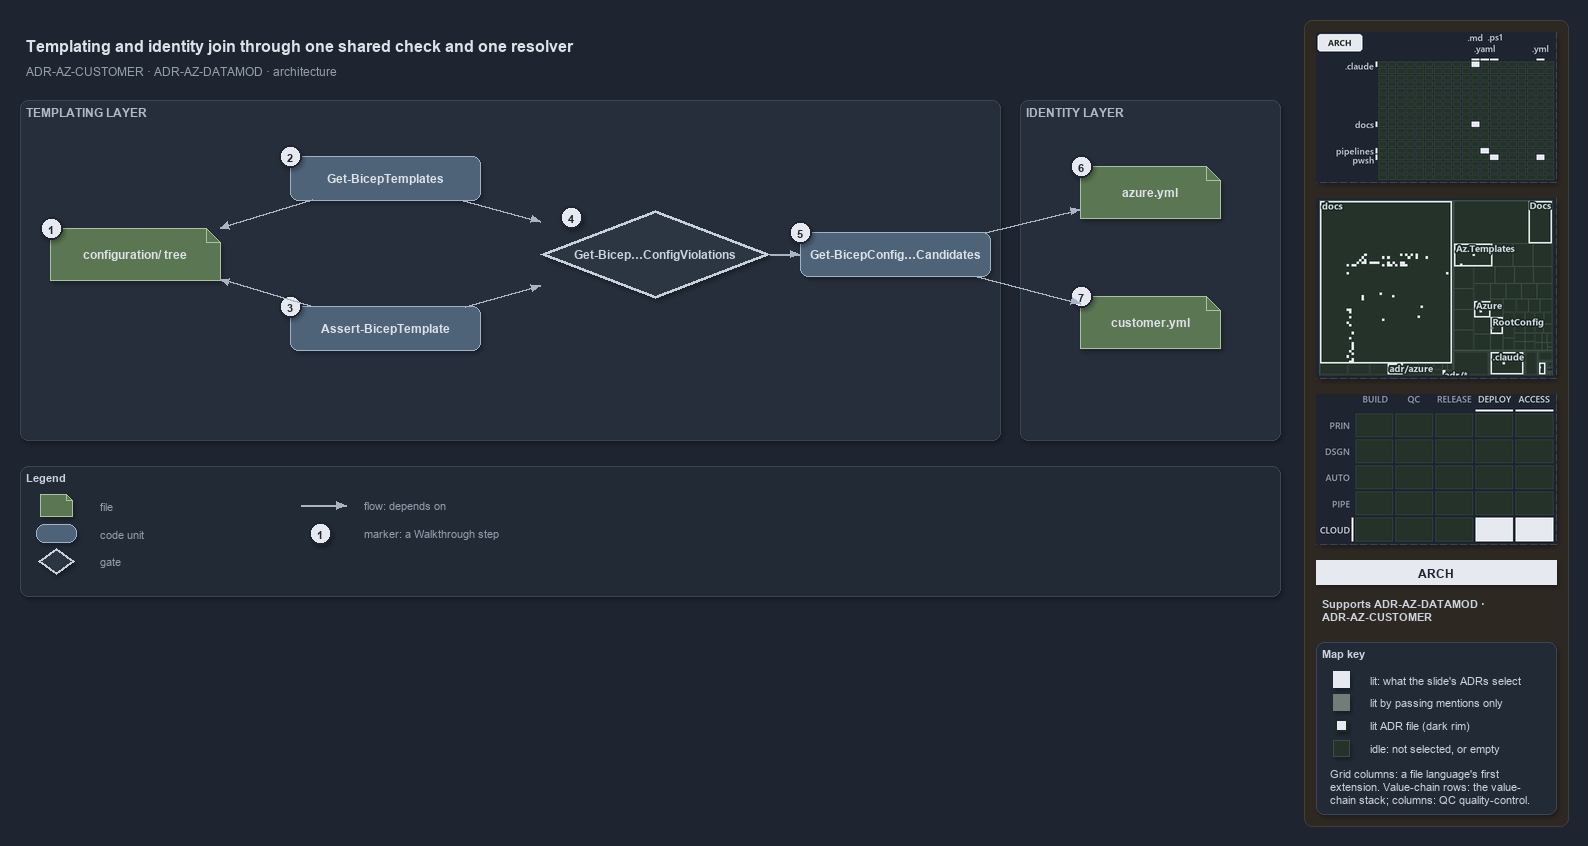

The diagram above was exported from draw.io. Its source (the exported page's mxGraphModel, read from the mxfile embedded in the PNG):
<mxGraphModel dx="1024" dy="768" grid="0" gridSize="10" guides="1" tooltips="1" connect="1" arrows="1" fold="1" page="1" pageScale="1" pageWidth="1572" pageHeight="640" background="#1E2430" math="0" shadow="1">
  <root>
    <mxCell id="0" />
    <mxCell id="1" parent="0" />
    <mxCell id="sidebar-bg" value="" style="rounded=1;arcSize=2;html=1;fillColor=#2E2823;strokeColor=#453C33;shadow=0;" vertex="1" parent="1">
      <mxGeometry x="1304" y="4" width="264" height="806" as="geometry" />
    </mxCell>
    <mxCell id="title" value="Templating and identity join through one shared check and one resolver" style="text;html=1;align=left;verticalAlign=middle;fontSize=16;fontStyle=1;fontColor=#DDE2E9;" vertex="1" parent="1">
      <mxGeometry x="20" y="14" width="1260" height="30" as="geometry" />
    </mxCell>
    <mxCell id="subtitle" value="ADR-AZ-CUSTOMER &amp;#183; ADR-AZ-DATAMOD &amp;#183; architecture" style="text;html=1;align=left;verticalAlign=middle;fontSize=12;fontColor=#949FAE;" vertex="1" parent="1">
      <mxGeometry x="20" y="44" width="1240" height="20" as="geometry" />
    </mxCell>
    <mxCell id="band-templating" value="TEMPLATING LAYER" style="rounded=1;html=1;arcSize=3;fillColor=#262E3B;strokeColor=#3A4555;verticalAlign=top;align=left;spacingLeft=8;fontStyle=1;fontSize=12;fontColor=#B0BAC7;" vertex="1" parent="1">
      <mxGeometry x="20" y="84" width="980" height="340" as="geometry" />
    </mxCell>
    <mxCell id="band-identity" value="IDENTITY LAYER" style="rounded=1;html=1;arcSize=3;fillColor=#262E3B;strokeColor=#3A4555;verticalAlign=top;align=left;spacingLeft=8;fontStyle=1;fontSize=12;fontColor=#B0BAC7;" vertex="1" parent="1">
      <mxGeometry x="1020" y="84" width="260" height="340" as="geometry" />
    </mxCell>
    <mxCell id="f-tree" value="&lt;b&gt;configuration/ tree&lt;/b&gt;" style="shape=note;size=14;whiteSpace=wrap;html=1;fillColor=#5B7653;strokeColor=#A9C29F;fontColor=#DDE2E9;fontSize=12;" vertex="1" parent="1">
      <mxGeometry x="50" y="212" width="170" height="52" as="geometry" />
    </mxCell>
    <mxCell id="c-gbt" value="&lt;b&gt;Get-BicepTemplates&lt;/b&gt;" style="rounded=1;whiteSpace=wrap;html=1;arcSize=20;fillColor=#4E6378;strokeColor=#9FB3C8;fontColor=#DDE2E9;fontSize=12;" vertex="1" parent="1">
      <mxGeometry x="290" y="140" width="190" height="44" as="geometry" />
    </mxCell>
    <mxCell id="c-abt" value="&lt;b&gt;Assert-BicepTemplate&lt;/b&gt;" style="rounded=1;whiteSpace=wrap;html=1;arcSize=20;fillColor=#4E6378;strokeColor=#9FB3C8;fontColor=#DDE2E9;fontSize=12;" vertex="1" parent="1">
      <mxGeometry x="290" y="290" width="190" height="44" as="geometry" />
    </mxCell>
    <mxCell id="g-check" value="&lt;b&gt;Get-Bicep…ConfigViolations&lt;/b&gt;" style="rhombus;whiteSpace=wrap;html=1;fillColor=#2C3542;strokeColor=#C7D0DB;strokeWidth=3;fontColor=#CDD3DC;fontSize=12;" vertex="1" parent="1">
      <mxGeometry x="540" y="194" width="230" height="88" as="geometry" />
    </mxCell>
    <mxCell id="c-cand" value="&lt;b&gt;Get-BicepConfig…Candidates&lt;/b&gt;" style="rounded=1;whiteSpace=wrap;html=1;arcSize=20;fillColor=#4E6378;strokeColor=#9FB3C8;fontColor=#DDE2E9;fontSize=12;" vertex="1" parent="1">
      <mxGeometry x="800" y="216" width="190" height="44" as="geometry" />
    </mxCell>
    <mxCell id="f-azure" value="&lt;b&gt;azure.yml&lt;/b&gt;" style="shape=note;size=14;whiteSpace=wrap;html=1;fillColor=#5B7653;strokeColor=#A9C29F;fontColor=#DDE2E9;fontSize=12;" vertex="1" parent="1">
      <mxGeometry x="1080" y="150" width="140" height="52" as="geometry" />
    </mxCell>
    <mxCell id="f-customer" value="&lt;b&gt;customer.yml&lt;/b&gt;" style="shape=note;size=14;whiteSpace=wrap;html=1;fillColor=#5B7653;strokeColor=#A9C29F;fontColor=#DDE2E9;fontSize=12;" vertex="1" parent="1">
      <mxGeometry x="1080" y="280" width="140" height="52" as="geometry" />
    </mxCell>
    <mxCell id="e-gbt-tree" value="" style="edgeStyle=orthogonalEdgeStyle;rounded=1;html=1;fontSize=10;fontColor=#CDD3DC;endArrow=block;strokeColor=#AAB4C3;shadow=0;" edge="1" parent="1" source="c-gbt" target="f-tree">
      <mxGeometry relative="1" as="geometry" />
    </mxCell>
    <mxCell id="e-abt-tree" value="" style="edgeStyle=orthogonalEdgeStyle;rounded=1;html=1;fontSize=10;fontColor=#CDD3DC;endArrow=block;strokeColor=#AAB4C3;shadow=0;" edge="1" parent="1" source="c-abt" target="f-tree">
      <mxGeometry relative="1" as="geometry" />
    </mxCell>
    <mxCell id="e-gbt-check" value="" style="edgeStyle=orthogonalEdgeStyle;rounded=1;html=1;fontSize=10;fontColor=#CDD3DC;endArrow=block;strokeColor=#AAB4C3;shadow=0;" edge="1" parent="1" source="c-gbt" target="g-check">
      <mxGeometry relative="1" as="geometry" />
    </mxCell>
    <mxCell id="e-abt-check" value="" style="edgeStyle=orthogonalEdgeStyle;rounded=1;html=1;fontSize=10;fontColor=#CDD3DC;endArrow=block;strokeColor=#AAB4C3;shadow=0;" edge="1" parent="1" source="c-abt" target="g-check">
      <mxGeometry relative="1" as="geometry" />
    </mxCell>
    <mxCell id="e-check-cand" value="" style="edgeStyle=orthogonalEdgeStyle;rounded=1;html=1;fontSize=10;fontColor=#CDD3DC;endArrow=block;strokeColor=#AAB4C3;shadow=0;" edge="1" parent="1" source="g-check" target="c-cand">
      <mxGeometry relative="1" as="geometry" />
    </mxCell>
    <mxCell id="e-cand-azure" value="" style="edgeStyle=orthogonalEdgeStyle;rounded=1;html=1;fontSize=10;fontColor=#CDD3DC;endArrow=block;strokeColor=#AAB4C3;shadow=0;" edge="1" parent="1" source="c-cand" target="f-azure">
      <mxGeometry relative="1" as="geometry" />
    </mxCell>
    <mxCell id="e-cand-customer" value="" style="edgeStyle=orthogonalEdgeStyle;rounded=1;html=1;fontSize=10;fontColor=#CDD3DC;endArrow=block;strokeColor=#AAB4C3;shadow=0;" edge="1" parent="1" source="c-cand" target="f-customer">
      <mxGeometry relative="1" as="geometry" />
    </mxCell>
    <mxCell id="mark-1" value="1" style="ellipse;html=1;fillColor=#E6EAF0;strokeColor=#1E2430;strokeWidth=2;fontColor=#1E2430;fontStyle=1;fontSize=11;" vertex="1" parent="1">
      <mxGeometry x="40" y="201" width="22" height="22" as="geometry" />
    </mxCell>
    <mxCell id="mark-2" value="2" style="ellipse;html=1;fillColor=#E6EAF0;strokeColor=#1E2430;strokeWidth=2;fontColor=#1E2430;fontStyle=1;fontSize=11;" vertex="1" parent="1">
      <mxGeometry x="279" y="129" width="22" height="22" as="geometry" />
    </mxCell>
    <mxCell id="mark-3" value="3" style="ellipse;html=1;fillColor=#E6EAF0;strokeColor=#1E2430;strokeWidth=2;fontColor=#1E2430;fontStyle=1;fontSize=11;" vertex="1" parent="1">
      <mxGeometry x="279" y="279" width="22" height="22" as="geometry" />
    </mxCell>
    <mxCell id="mark-4" value="4" style="ellipse;html=1;fillColor=#E6EAF0;strokeColor=#1E2430;strokeWidth=2;fontColor=#1E2430;fontStyle=1;fontSize=11;" vertex="1" parent="1">
      <mxGeometry x="560" y="190" width="22" height="22" as="geometry" />
    </mxCell>
    <mxCell id="mark-5" value="5" style="ellipse;html=1;fillColor=#E6EAF0;strokeColor=#1E2430;strokeWidth=2;fontColor=#1E2430;fontStyle=1;fontSize=11;" vertex="1" parent="1">
      <mxGeometry x="789" y="205" width="22" height="22" as="geometry" />
    </mxCell>
    <mxCell id="mark-6" value="6" style="ellipse;html=1;fillColor=#E6EAF0;strokeColor=#1E2430;strokeWidth=2;fontColor=#1E2430;fontStyle=1;fontSize=11;" vertex="1" parent="1">
      <mxGeometry x="1070" y="139" width="22" height="22" as="geometry" />
    </mxCell>
    <mxCell id="mark-7" value="7" style="ellipse;html=1;fillColor=#E6EAF0;strokeColor=#1E2430;strokeWidth=2;fontColor=#1E2430;fontStyle=1;fontSize=11;" vertex="1" parent="1">
      <mxGeometry x="1070" y="269" width="22" height="22" as="geometry" />
    </mxCell>
    <mxCell id="legend" value="&lt;b&gt;Legend&lt;/b&gt;" style="rounded=1;whiteSpace=wrap;html=1;arcSize=6;fillColor=#222A36;strokeColor=#3A4555;align=left;verticalAlign=top;spacing=8;fontSize=11;fontColor=#CDD3DC;" vertex="1" parent="1">
      <mxGeometry x="20" y="450" width="1260" height="130" as="geometry" />
    </mxCell>
    <mxCell id="lg-0-0" value="" style="shape=note;size=6;html=1;fillColor=#5B7653;strokeColor=#A9C29F;" vertex="1" parent="1">
      <mxGeometry x="40" y="478" width="32" height="22" as="geometry" />
    </mxCell>
    <mxCell id="lg-0-0-t" value="file" style="text;html=1;align=left;verticalAlign=middle;fontSize=11;fontColor=#949FAE;" vertex="1" parent="1">
      <mxGeometry x="94" y="479" width="200" height="20" as="geometry" />
    </mxCell>
    <mxCell id="lg-0-1" value="" style="rounded=1;html=1;arcSize=20;fillColor=#4E6378;strokeColor=#9FB3C8;" vertex="1" parent="1">
      <mxGeometry x="36" y="508" width="40" height="18" as="geometry" />
    </mxCell>
    <mxCell id="lg-0-1-t" value="code unit" style="text;html=1;align=left;verticalAlign=middle;fontSize=11;fontColor=#949FAE;" vertex="1" parent="1">
      <mxGeometry x="94" y="507" width="200" height="20" as="geometry" />
    </mxCell>
    <mxCell id="lg-0-2" value="" style="rhombus;html=1;fillColor=#2C3542;strokeColor=#C7D0DB;strokeWidth=2;fontColor=#CDD3DC;" vertex="1" parent="1">
      <mxGeometry x="38" y="532" width="36" height="26" as="geometry" />
    </mxCell>
    <mxCell id="lg-0-2-t" value="gate" style="text;html=1;align=left;verticalAlign=middle;fontSize=11;fontColor=#949FAE;" vertex="1" parent="1">
      <mxGeometry x="94" y="535" width="200" height="20" as="geometry" />
    </mxCell>
    <mxCell id="lg-1-0-a" value="" style="text;html=1;strokeColor=none;fillColor=none;" vertex="1" parent="1">
      <mxGeometry x="300" y="489" width="1" height="1" as="geometry" />
    </mxCell>
    <mxCell id="lg-1-0-b" value="" style="text;html=1;strokeColor=none;fillColor=none;" vertex="1" parent="1">
      <mxGeometry x="346" y="489" width="1" height="1" as="geometry" />
    </mxCell>
    <mxCell id="lg-1-0" value="" style="edgeStyle=orthogonalEdgeStyle;rounded=1;html=1;fontSize=10;fontColor=#CDD3DC;endArrow=block;strokeColor=#AAB4C3;shadow=0;" edge="1" parent="1" source="lg-1-0-a" target="lg-1-0-b">
      <mxGeometry relative="1" as="geometry" />
    </mxCell>
    <mxCell id="lg-1-0-t" value="flow: depends on" style="text;html=1;align=left;verticalAlign=middle;fontSize=11;fontColor=#949FAE;" vertex="1" parent="1">
      <mxGeometry x="358" y="479" width="220" height="20" as="geometry" />
    </mxCell>
    <mxCell id="lg-1-1" value="1" style="ellipse;html=1;fillColor=#E6EAF0;strokeColor=#1E2430;strokeWidth=2;fontColor=#1E2430;fontStyle=1;fontSize=11;" vertex="1" parent="1">
      <mxGeometry x="309" y="506" width="22" height="22" as="geometry" />
    </mxCell>
    <mxCell id="lg-1-1-t" value="marker: a Walkthrough step" style="text;html=1;align=left;verticalAlign=middle;fontSize=11;fontColor=#949FAE;" vertex="1" parent="1">
      <mxGeometry x="358" y="507" width="220" height="20" as="geometry" />
    </mxCell>
    <mxCell id="minimap-grid" value="" style="shape=image;imageAspect=0;rounded=1;arcSize=4;whiteSpace=wrap;html=1;fillColor=#262E3B;strokeColor=#3A4555;dashed=1;fontColor=#949FAE;fontSize=11;image=data:image/png,(base64 omitted: 10700 chars);" vertex="1" parent="1">
      <mxGeometry x="1316" y="16" width="240" height="150" as="geometry" />
    </mxCell>
    <mxCell id="minimap-tree" value="" style="shape=image;imageAspect=0;rounded=1;arcSize=4;whiteSpace=wrap;html=1;fillColor=#262E3B;strokeColor=#3A4555;dashed=1;fontColor=#949FAE;fontSize=11;image=data:image/png,(base64 omitted: 20432 chars);" vertex="1" parent="1">
      <mxGeometry x="1316" y="182" width="240" height="180" as="geometry" />
    </mxCell>
    <mxCell id="minimap-chain" value="" style="shape=image;imageAspect=0;rounded=1;arcSize=4;whiteSpace=wrap;html=1;fillColor=#262E3B;strokeColor=#3A4555;dashed=1;fontColor=#949FAE;fontSize=11;image=data:image/png,(base64 omitted: 13548 chars);" vertex="1" parent="1">
      <mxGeometry x="1316" y="378" width="240" height="150" as="geometry" />
    </mxCell>
    <mxCell id="lens-badge" value="ARCH" style="rounded=0;whiteSpace=wrap;html=1;align=center;verticalAlign=middle;fontSize=12;fontStyle=1;fontColor=#1E2430;fillColor=#E6EAF0;strokeColor=none;" vertex="1" parent="1">
      <mxGeometry x="1316" y="544" width="240" height="24" as="geometry" />
    </mxCell>
    <mxCell id="supports" value="&lt;b&gt;Supports&lt;/b&gt; ADR-AZ-DATAMOD &amp;#183;&lt;br&gt;ADR-AZ-CUSTOMER" style="text;html=1;whiteSpace=wrap;align=left;verticalAlign=top;fontSize=11;fontColor=#CDD3DC;" vertex="1" parent="1">
      <mxGeometry x="1316" y="576" width="240" height="38" as="geometry" />
    </mxCell>
    <mxCell id="mapkey" value="&lt;b&gt;Map key&lt;/b&gt;" style="rounded=1;arcSize=6;whiteSpace=wrap;html=1;align=left;verticalAlign=top;fontSize=11;fontColor=#CDD3DC;fillColor=#222A36;strokeColor=#3A4555;spacingLeft=8;spacingTop=2;" vertex="1" parent="1">
      <mxGeometry x="1316" y="626" width="240" height="172" as="geometry" />
    </mxCell>
    <mxCell id="mapkey-lit" value="" style="rounded=0;html=1;fillColor=#E6EAF0;strokeColor=#E6EAF0;" vertex="1" parent="1">
      <mxGeometry x="1333.0" y="655.0" width="16" height="16" as="geometry" />
    </mxCell>
    <mxCell id="mapkey-lit-text" value="lit: what the slide's ADRs select" style="text;html=1;align=left;verticalAlign=middle;fontSize=11;fontColor=#CDD3DC;" vertex="1" parent="1">
      <mxGeometry x="1364" y="653" width="184" height="20" as="geometry" />
    </mxCell>
    <mxCell id="mapkey-touched" value="" style="rounded=0;html=1;fillColor=#727C79;strokeColor=#727C79;" vertex="1" parent="1">
      <mxGeometry x="1333.0" y="678.0" width="16" height="16" as="geometry" />
    </mxCell>
    <mxCell id="mapkey-touched-text" value="lit by passing mentions only" style="text;html=1;align=left;verticalAlign=middle;fontSize=11;fontColor=#CDD3DC;" vertex="1" parent="1">
      <mxGeometry x="1364" y="676" width="184" height="20" as="geometry" />
    </mxCell>
    <mxCell id="mapkey-adr" value="" style="rounded=0;html=1;fillColor=#E6EAF0;strokeColor=#1C2A24;strokeWidth=2;" vertex="1" parent="1">
      <mxGeometry x="1335.0" y="703.0" width="12" height="12" as="geometry" />
    </mxCell>
    <mxCell id="mapkey-adr-text" value="lit ADR file (dark rim)" style="text;html=1;align=left;verticalAlign=middle;fontSize=11;fontColor=#CDD3DC;" vertex="1" parent="1">
      <mxGeometry x="1364" y="699" width="184" height="20" as="geometry" />
    </mxCell>
    <mxCell id="mapkey-idle" value="" style="rounded=0;html=1;fillColor=#243229;strokeColor=#3B4D43;" vertex="1" parent="1">
      <mxGeometry x="1333.0" y="724.0" width="16" height="16" as="geometry" />
    </mxCell>
    <mxCell id="mapkey-idle-text" value="idle: not selected, or empty" style="text;html=1;align=left;verticalAlign=middle;fontSize=11;fontColor=#CDD3DC;" vertex="1" parent="1">
      <mxGeometry x="1364" y="722" width="184" height="20" as="geometry" />
    </mxCell>
    <mxCell id="mapkey-codes" value="Grid columns: a file language's first&lt;br&gt;extension. Value-chain rows: the value-&lt;br&gt;chain stack; columns: QC quality-control." style="text;html=1;align=left;verticalAlign=top;whiteSpace=wrap;fontSize=11;fontColor=#CDD3DC;" vertex="1" parent="1">
      <mxGeometry x="1324" y="746" width="224" height="46" as="geometry" />
    </mxCell>
  </root>
</mxGraphModel>